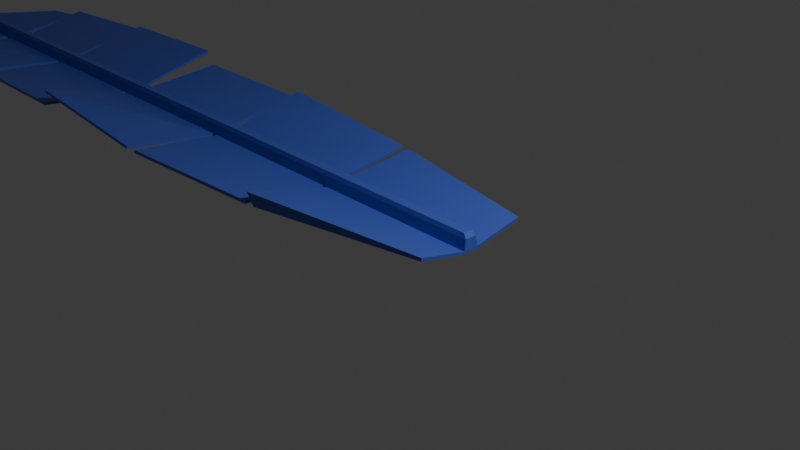 # Source: 4_0_Feather2_March8th2024.blend  (saved by Blender 4.0.36; exported with 4.5.12 LTS)
import bpy
from mathutils import Matrix  # noqa: F401  (used for matrix-valued properties, if any)

bpy.ops.wm.read_factory_settings(use_empty=True)
scene = bpy.context.scene
scene.name = 'Scene'

# ---- collections
col_collection = bpy.data.collections.new('Collection'); scene.collection.children.link(col_collection)

# ---- materials (node trees are filled in below, after node groups)
mat_material = bpy.data.materials.new('Material')
mat_material.use_transparent_shadow = False

# ---- node groups
ng_geometry_nodes = bpy.data.node_groups.new('Geometry Nodes', 'GeometryNodeTree')
_s = ng_geometry_nodes.interface.new_socket(name='Geometry', in_out='OUTPUT', socket_type='NodeSocketGeometry')
_s = ng_geometry_nodes.interface.new_socket(name='Geometry', in_out='INPUT', socket_type='NodeSocketGeometry')
ng_geometry_nodes.is_modifier = True
# nodes of 'Geometry Nodes' reference scene objects; filled in after objects exist

# ---- material node trees
mat_material.use_nodes = True; mat_material.node_tree.nodes.clear()
_N = mat_material.node_tree.nodes; _L = mat_material.node_tree.links
n0 = _N.new('ShaderNodeBsdfPrincipled'); n0.name = 'Principled BSDF'; n0.location = (10, 300)
n0.inputs[0].default_value = (0.07726, 0.1362, 0.6289, 1.0)
n0.inputs[3].default_value = 1.45
n1 = _N.new('ShaderNodeOutputMaterial'); n1.name = 'Material Output'; n1.location = (300, 300)
_L.new(n0.outputs[0], n1.inputs[0])
n1.is_active_output = True

# ---- world
world_world = bpy.data.worlds.new('World'); scene.world = world_world
world_world.use_nodes = True; world_world.node_tree.nodes.clear()
_N = world_world.node_tree.nodes; _L = world_world.node_tree.links
n0 = _N.new('ShaderNodeOutputWorld'); n0.name = 'World Output'; n0.location = (300, 300)
n1 = _N.new('ShaderNodeBackground'); n1.name = 'Background'; n1.location = (10, 300)
n1.inputs[0].default_value = (0.05088, 0.05088, 0.05088, 1.0)
_L.new(n1.outputs[0], n0.inputs[0])
n0.is_active_output = True
world_world.color = (0.05088, 0.05088, 0.05088)
world_world.use_sun_shadow = False
world_world.sun_shadow_jitter_overblur = 0.0

# ---- cameras
cam_camera = bpy.data.cameras.new('Camera')
cam_camera.clip_end = 100.0
cam_camera.ortho_scale = 7.314

# ---- lights
light_light = bpy.data.lights.new('Light', 'POINT')
light_light.transmission_factor = 0.0
light_light.use_soft_falloff = False
light_light.energy = 1000.0
light_light.shadow_soft_size = 0.1
light_light.shadow_maximum_resolution = 0.006
light_light.use_absolute_resolution = True

# ---- meshes
me_plane = bpy.data.meshes.new('Plane')
me_plane.from_pydata([(-1.03, -0.09292, 0.0), (1.0, -0.09292, 0.0), (-1.03, 0.09292, 0.0), (1.0, 0.09292, 0.0), (-1.089, -0.09327, 0.0007487), (-1.089, 0.09257, 0.0007487), (-3.062, -0.08608, 0.0007487), (-3.043, 0.08538, 0.0007487), (-3.146, -0.08608, 0.0007487), (-3.2, 0.08538, 0.0007487), (-5.043, -0.07959, 0.0007487), (-5.043, 0.07889, 0.0007487), (-5.135, -0.07959, 0.0007487), (-5.135, 0.07889, 0.0007487), (-6.836, -0.08269, 0.0007487), (-6.834, 0.08199, 0.0007487), (-6.933, -0.08269, 0.0007487), (-6.933, 0.08199, 0.0007487), (-8.339, -0.07561, 0.0007487), (-8.339, 0.0749, 0.0007487), (-8.522, -0.07561, 0.0007487), (-8.522, 0.0749, 0.0007487), (-10.08, -0.05356, 0.0007487), (-10.08, 0.05286, 0.0007487), (-1.0, 1.09, 0.1116), (1.0, 0.6747, 0.1116), (-1.12, 1.115, 0.1124), (-3.148, 1.225, 0.2075), (-3.2, 1.225, 0.1124), (-4.99, 1.218, 0.1124), (-5.099, 1.218, 0.2887), (-6.869, 1.221, 0.2482), (-6.905, 1.221, 0.2025), (-8.367, 1.057, 0.2025), (-8.522, 1.057, 0.1124), (-8.958, 0.9585, 0.1124), (-1.017, -1.061, 0.127), (0.9827, -0.6454, 0.127), (-1.137, -1.086, 0.1278), (-3.06, -1.196, 0.1278), (-3.217, -1.196, 0.1278), (-5.096, -1.19, 0.3102), (-5.177, -1.19, 0.1278), (-6.783, -1.193, 0.1278), (-6.951, -1.193, 0.1278), (-8.356, -1.028, 0.2321), (-8.54, -1.028, 0.2494), (-8.975, -0.9299, 0.1278), (-1.03, -0.09292, 0.03986), (1.0, -0.09292, 0.03986), (-1.03, 0.09292, 0.03986), (1.0, 0.09292, 0.03986), (-1.089, -0.09327, 0.04061), (-1.089, 0.09257, 0.04061), (-3.062, -0.08608, 0.04061), (-3.043, 0.08538, 0.04061), (-3.146, -0.08608, 0.04061), (-3.2, 0.08538, 0.04061), (-5.043, -0.07959, 0.04061), (-5.043, 0.07889, 0.04061), (-5.135, -0.07959, 0.04061), (-5.135, 0.07889, 0.04061), (-6.836, -0.08269, 0.04061), (-6.834, 0.08199, 0.04061), (-6.933, -0.08269, 0.04061), (-6.933, 0.08199, 0.04061), (-8.339, -0.07561, 0.04061), (-8.339, 0.0749, 0.04061), (-8.522, -0.07561, 0.04061), (-8.522, 0.0749, 0.04061), (-10.08, -0.05356, 0.04061), (-10.08, 0.05286, 0.04061), (-1.0, 1.09, 0.1515), (1.0, 0.6747, 0.1515), (-1.12, 1.115, 0.1522), (-3.148, 1.225, 0.2474), (-3.2, 1.225, 0.1522), (-4.99, 1.218, 0.1522), (-5.099, 1.218, 0.3286), (-6.869, 1.221, 0.2881), (-6.905, 1.221, 0.2424), (-8.367, 1.057, 0.2424), (-8.522, 1.057, 0.1522), (-8.958, 0.9585, 0.1522), (-1.123, -1.061, 0.2621), (0.9827, -0.6454, 0.1669), (-1.137, -1.086, 0.1676), (-3.06, -1.196, 0.1676), (-3.217, -1.196, 0.1676), (-5.096, -1.19, 0.35), (-5.177, -1.19, 0.1676), (-6.783, -1.193, 0.1676), (-6.951, -1.193, 0.1676), (-8.356, -1.028, 0.2719), (-8.54, -1.028, 0.2893), (-8.975, -0.9299, 0.1676), (-1.0, -0.06928, 0.1577), (0.9908, -0.06928, 0.1577), (-1.0, 0.06914, 0.1577), (0.9908, 0.06914, 0.1577), (-1.12, -0.06955, 0.1585), (-1.12, 0.06887, 0.1585), (-3.043, -0.06419, 0.1585), (-3.043, 0.06351, 0.1585), (-3.2, -0.06419, 0.1585), (-3.2, 0.06351, 0.1585), (-5.043, -0.05935, 0.1585), (-4.99, 0.05868, 0.1585), (-5.202, -0.05935, 0.1585), (-5.202, 0.05868, 0.1585), (-6.766, -0.06166, 0.1585), (-6.766, 0.06099, 0.1585), (-6.933, -0.06166, 0.1585), (-6.933, 0.06099, 0.1585), (-8.339, -0.05639, 0.1585), (-8.339, 0.05572, 0.1585), (-8.522, -0.05639, 0.1585), (-8.522, 0.05572, 0.1585), (-10.07, -0.03997, 0.1585), (-10.07, 0.0393, 0.1585), (-1.0, -0.05162, 0.2046), (0.9529, -0.05162, 0.2046), (-1.0, 0.05136, 0.2046), (0.9529, 0.05136, 0.2046), (-1.12, -0.05181, 0.2054), (-1.12, 0.05116, 0.2054), (-3.043, -0.04783, 0.2054), (-3.043, 0.04718, 0.2054), (-3.2, -0.04783, 0.2054), (-3.2, 0.04718, 0.2054), (-4.99, -0.04423, 0.2054), (-4.99, 0.04358, 0.2054), (-5.202, -0.04423, 0.2054), (-5.202, 0.04358, 0.2054), (-6.766, -0.04595, 0.2054), (-6.766, 0.0453, 0.2054), (-6.933, -0.04595, 0.2054), (-6.933, 0.0453, 0.2054), (-8.339, -0.04202, 0.2054), (-8.339, 0.04137, 0.2054), (-8.522, -0.04202, 0.2054), (-8.522, 0.04137, 0.2054), (-10.02, -0.02981, 0.2054), (-10.02, 0.02916, 0.2054)], [], [(0, 2, 3, 1), (0, 4, 5, 2), (4, 6, 7, 5), (6, 8, 9, 7), (8, 10, 11, 9), (10, 12, 13, 11), (12, 14, 15, 13), (14, 16, 17, 15), (16, 18, 19, 17), (18, 20, 21, 19), (20, 22, 23, 21), (7, 27, 26, 5), (23, 35, 34, 21), (19, 33, 32, 17), (2, 24, 25, 3), (15, 31, 30, 13), (11, 29, 28, 9), (8, 40, 41, 10), (70, 68, 116, 118), (4, 38, 39, 6), (20, 46, 47, 22), (60, 58, 106, 108), (69, 71, 119, 117), (16, 44, 45, 18), (59, 61, 109, 107), (12, 42, 43, 14), (1, 37, 36, 0), (51, 50, 98, 99), (64, 62, 110, 112), (54, 52, 100, 102), (71, 70, 118, 119), (63, 65, 113, 111), (53, 55, 103, 101), (68, 66, 114, 116), (55, 53, 74, 75), (71, 69, 82, 83), (67, 65, 80, 81), (50, 51, 73, 72), (63, 61, 78, 79), (59, 57, 76, 77), (56, 58, 89, 88), (52, 54, 87, 86), (68, 70, 95, 94), (64, 66, 93, 92), (60, 62, 91, 90), (49, 48, 84, 85), (5, 26, 74, 53), (22, 47, 95, 70), (39, 38, 86, 87), (27, 7, 55, 75), (46, 20, 68, 94), (21, 34, 82, 69), (0, 36, 84, 48), (1, 3, 51, 49), (19, 21, 69, 67), (41, 40, 88, 89), (35, 23, 71, 83), (18, 45, 93, 66), (20, 18, 66, 68), (11, 13, 61, 59), (24, 2, 50, 72), (44, 16, 64, 92), (23, 22, 70, 71), (43, 42, 90, 91), (12, 10, 58, 60), (33, 19, 67, 81), (14, 43, 91, 62), (2, 5, 53, 50), (17, 32, 80, 65), (42, 12, 60, 90), (4, 0, 48, 52), (45, 44, 92, 93), (31, 15, 63, 79), (37, 1, 49, 85), (25, 24, 72, 73), (3, 25, 73, 51), (26, 27, 75, 74), (47, 46, 94, 95), (13, 30, 78, 61), (28, 29, 77, 76), (10, 41, 89, 58), (15, 17, 65, 63), (29, 11, 59, 77), (30, 31, 79, 78), (40, 8, 56, 88), (16, 14, 62, 64), (9, 28, 76, 57), (7, 9, 57, 55), (32, 33, 81, 80), (6, 39, 87, 54), (36, 37, 85, 84), (8, 6, 54, 56), (34, 35, 83, 82), (38, 4, 52, 86), (102, 100, 124, 126), (119, 118, 142, 143), (96, 97, 121, 120), (111, 113, 137, 135), (101, 103, 127, 125), (116, 114, 138, 140), (106, 104, 128, 130), (115, 117, 141, 139), (105, 107, 131, 129), (110, 108, 132, 134), (100, 96, 120, 124), (55, 57, 105, 103), (65, 67, 115, 113), (56, 54, 102, 104), (66, 64, 112, 114), (50, 53, 101, 98), (61, 63, 111, 109), (49, 51, 99, 97), (52, 48, 96, 100), (62, 60, 108, 110), (57, 59, 107, 105), (67, 69, 117, 115), (48, 49, 97, 96), (58, 56, 104, 106), (120, 122, 125, 124), (128, 129, 131, 130), (126, 127, 129, 128), (120, 121, 123, 122), (124, 125, 127, 126), (130, 131, 133, 132), (132, 133, 135, 134), (134, 135, 137, 136), (136, 137, 139, 138), (138, 139, 141, 140), (140, 141, 143, 142), (112, 110, 134, 136), (99, 98, 122, 123), (107, 109, 133, 131), (117, 119, 143, 141), (108, 106, 130, 132), (118, 116, 140, 142), (103, 105, 129, 127), (113, 115, 139, 137), (97, 99, 123, 121), (104, 102, 126, 128), (114, 112, 136, 138), (98, 101, 125, 122), (109, 111, 135, 133)])
_uv = me_plane.uv_layers.new(name='UVMap')
_uv.uv.foreach_set('vector', [0.0, 0.0, 0.0, 1.0, 1.0, 1.0, 1.0, 0.0, 0.0, 0.0, 0.0, 0.0, 0.0, 1.0, 0.0, 1.0, 0.0, 0.0, 0.0, 0.0, 0.0, 1.0, 0.0, 1.0, 0.0, 0.0, 0.0, 0.0, 0.0, 1.0, 0.0, 1.0, 0.0, 0.0, 0.0, 0.0, 0.0, 1.0, 0.0, 1.0, 0.0, 0.0, 0.0, 0.0, 0.0, 1.0, 0.0, 1.0, 0.0, 0.0, 0.0, 0.0, 0.0, 1.0, 0.0, 1.0, 0.0, 0.0, 0.0, 0.0, 0.0, 1.0, 0.0, 1.0, 0.0, 0.0, 0.0, 0.0, 0.0, 1.0, 0.0, 1.0, 0.0, 0.0, 0.0, 0.0, 0.0, 1.0, 0.0, 1.0, 0.0, 0.0, 0.0, 0.0, 0.0, 1.0, 0.0, 1.0, 0.0, 1.0, 0.0, 1.0, 0.0, 1.0, 0.0, 1.0, 0.0, 1.0, 0.0, 1.0, 0.0, 1.0, 0.0, 1.0, 0.0, 1.0, 0.0, 1.0, 0.0, 1.0, 0.0, 1.0, 0.0, 1.0, 0.0, 1.0, 1.0, 1.0, 1.0, 1.0, 0.0, 1.0, 0.0, 1.0, 0.0, 1.0, 0.0, 1.0, 0.0, 1.0, 0.0, 1.0, 0.0, 1.0, 0.0, 1.0, 0.0, 0.0, 0.0, 0.0, 0.0, 0.0, 0.0, 0.0, 0.0, 0.0, 0.0, 0.0, 0.0, 0.0, 0.0, 0.0, 0.0, 0.0, 0.0, 0.0, 0.0, 0.0, 0.0, 0.0, 0.0, 0.0, 0.0, 0.0, 0.0, 0.0, 0.0, 0.0, 0.0, 0.0, 0.0, 0.0, 0.0, 0.0, 0.0, 0.0, 0.0, 1.0, 0.0, 1.0, 0.0, 1.0, 0.0, 1.0, 0.0, 0.0, 0.0, 0.0, 0.0, 0.0, 0.0, 0.0, 0.0, 1.0, 0.0, 1.0, 0.0, 1.0, 0.0, 1.0, 0.0, 0.0, 0.0, 0.0, 0.0, 0.0, 0.0, 0.0, 1.0, 0.0, 1.0, 0.0, 0.0, 0.0, 0.0, 0.0, 1.0, 1.0, 0.0, 1.0, 0.0, 1.0, 1.0, 1.0, 0.0, 0.0, 0.0, 0.0, 0.0, 0.0, 0.0, 0.0, 0.0, 0.0, 0.0, 0.0, 0.0, 0.0, 0.0, 0.0, 0.0, 1.0, 0.0, 0.0, 0.0, 0.0, 0.0, 1.0, 0.0, 1.0, 0.0, 1.0, 0.0, 1.0, 0.0, 1.0, 0.0, 1.0, 0.0, 1.0, 0.0, 1.0, 0.0, 1.0, 0.0, 0.0, 0.0, 0.0, 0.0, 0.0, 0.0, 0.0, 0.0, 1.0, 0.0, 1.0, 0.0, 1.0, 0.0, 1.0, 0.0, 1.0, 0.0, 1.0, 0.0, 1.0, 0.0, 1.0, 0.0, 1.0, 0.0, 1.0, 0.0, 1.0, 0.0, 1.0, 0.0, 1.0, 1.0, 1.0, 1.0, 1.0, 0.0, 1.0, 0.0, 1.0, 0.0, 1.0, 0.0, 1.0, 0.0, 1.0, 0.0, 1.0, 0.0, 1.0, 0.0, 1.0, 0.0, 1.0, 0.0, 0.0, 0.0, 0.0, 0.0, 0.0, 0.0, 0.0, 0.0, 0.0, 0.0, 0.0, 0.0, 0.0, 0.0, 0.0, 0.0, 0.0, 0.0, 0.0, 0.0, 0.0, 0.0, 0.0, 0.0, 0.0, 0.0, 0.0, 0.0, 0.0, 0.0, 0.0, 0.0, 0.0, 0.0, 0.0, 0.0, 0.0, 0.0, 0.0, 1.0, 0.0, 0.0, 0.0, 0.0, 0.0, 1.0, 0.0, 0.0, 1.0, 0.0, 1.0, 0.0, 1.0, 0.0, 1.0, 0.0, 0.0, 0.0, 0.0, 0.0, 0.0, 0.0, 0.0, 0.0, 0.0, 0.0, 0.0, 0.0, 0.0, 0.0, 0.0, 0.0, 1.0, 0.0, 1.0, 0.0, 1.0, 0.0, 1.0, 0.0, 0.0, 0.0, 0.0, 0.0, 0.0, 0.0, 0.0, 0.0, 1.0, 0.0, 1.0, 0.0, 1.0, 0.0, 1.0, 0.0, 0.0, 0.0, 0.0, 0.0, 0.0, 0.0, 0.0, 1.0, 0.0, 1.0, 1.0, 1.0, 1.0, 1.0, 0.0, 0.0, 1.0, 0.0, 1.0, 0.0, 1.0, 0.0, 1.0, 0.0, 0.0, 0.0, 0.0, 0.0, 0.0, 0.0, 0.0, 0.0, 1.0, 0.0, 1.0, 0.0, 1.0, 0.0, 1.0, 0.0, 0.0, 0.0, 0.0, 0.0, 0.0, 0.0, 0.0, 0.0, 0.0, 0.0, 0.0, 0.0, 0.0, 0.0, 0.0, 0.0, 1.0, 0.0, 1.0, 0.0, 1.0, 0.0, 1.0, 0.0, 1.0, 0.0, 1.0, 0.0, 1.0, 0.0, 1.0, 0.0, 0.0, 0.0, 0.0, 0.0, 0.0, 0.0, 0.0, 0.0, 1.0, 0.0, 0.0, 0.0, 0.0, 0.0, 1.0, 0.0, 0.0, 0.0, 0.0, 0.0, 0.0, 0.0, 0.0, 0.0, 0.0, 0.0, 0.0, 0.0, 0.0, 0.0, 0.0, 0.0, 1.0, 0.0, 1.0, 0.0, 1.0, 0.0, 1.0, 0.0, 0.0, 0.0, 0.0, 0.0, 0.0, 0.0, 0.0, 0.0, 1.0, 0.0, 1.0, 0.0, 1.0, 0.0, 1.0, 0.0, 1.0, 0.0, 1.0, 0.0, 1.0, 0.0, 1.0, 0.0, 0.0, 0.0, 0.0, 0.0, 0.0, 0.0, 0.0, 0.0, 0.0, 0.0, 0.0, 0.0, 0.0, 0.0, 0.0, 0.0, 0.0, 0.0, 0.0, 0.0, 0.0, 0.0, 0.0, 0.0, 1.0, 0.0, 1.0, 0.0, 1.0, 0.0, 1.0, 1.0, 0.0, 1.0, 0.0, 1.0, 0.0, 1.0, 0.0, 1.0, 1.0, 0.0, 1.0, 0.0, 1.0, 1.0, 1.0, 1.0, 1.0, 1.0, 1.0, 1.0, 1.0, 1.0, 1.0, 0.0, 1.0, 0.0, 1.0, 0.0, 1.0, 0.0, 1.0, 0.0, 0.0, 0.0, 0.0, 0.0, 0.0, 0.0, 0.0, 0.0, 1.0, 0.0, 1.0, 0.0, 1.0, 0.0, 1.0, 0.0, 1.0, 0.0, 1.0, 0.0, 1.0, 0.0, 1.0, 0.0, 0.0, 0.0, 0.0, 0.0, 0.0, 0.0, 0.0, 0.0, 1.0, 0.0, 1.0, 0.0, 1.0, 0.0, 1.0, 0.0, 1.0, 0.0, 1.0, 0.0, 1.0, 0.0, 1.0, 0.0, 1.0, 0.0, 1.0, 0.0, 1.0, 0.0, 1.0, 0.0, 0.0, 0.0, 0.0, 0.0, 0.0, 0.0, 0.0, 0.0, 0.0, 0.0, 0.0, 0.0, 0.0, 0.0, 0.0, 0.0, 1.0, 0.0, 1.0, 0.0, 1.0, 0.0, 1.0, 0.0, 1.0, 0.0, 1.0, 0.0, 1.0, 0.0, 1.0, 0.0, 1.0, 0.0, 1.0, 0.0, 1.0, 0.0, 1.0, 0.0, 0.0, 0.0, 0.0, 0.0, 0.0, 0.0, 0.0, 0.0, 0.0, 1.0, 0.0, 1.0, 0.0, 0.0, 0.0, 0.0, 0.0, 0.0, 0.0, 0.0, 0.0, 0.0, 0.0, 0.0, 1.0, 0.0, 1.0, 0.0, 1.0, 0.0, 1.0, 0.0, 0.0, 0.0, 0.0, 0.0, 0.0, 0.0, 0.0, 0.0, 0.0, 0.0, 0.0, 0.0, 0.0, 0.0, 0.0, 0.0, 1.0, 0.0, 0.0, 0.0, 0.0, 0.0, 1.0, 0.0, 0.0, 1.0, 0.0, 1.0, 0.0, 0.0, 0.0, 0.0, 1.0, 0.0, 1.0, 0.0, 1.0, 0.0, 1.0, 0.0, 1.0, 0.0, 1.0, 0.0, 1.0, 0.0, 1.0, 0.0, 0.0, 0.0, 0.0, 0.0, 0.0, 0.0, 0.0, 0.0, 0.0, 0.0, 0.0, 0.0, 0.0, 0.0, 0.0, 0.0, 1.0, 0.0, 1.0, 0.0, 1.0, 0.0, 1.0, 0.0, 1.0, 0.0, 1.0, 0.0, 1.0, 0.0, 1.0, 0.0, 0.0, 0.0, 0.0, 0.0, 0.0, 0.0, 0.0, 0.0, 0.0, 0.0, 0.0, 0.0, 0.0, 0.0, 0.0, 0.0, 1.0, 0.0, 1.0, 0.0, 1.0, 0.0, 1.0, 0.0, 1.0, 0.0, 1.0, 0.0, 1.0, 0.0, 1.0, 0.0, 0.0, 0.0, 0.0, 0.0, 0.0, 0.0, 0.0, 0.0, 0.0, 0.0, 0.0, 0.0, 0.0, 0.0, 0.0, 0.0, 1.0, 0.0, 1.0, 0.0, 1.0, 0.0, 1.0, 0.0, 1.0, 0.0, 1.0, 0.0, 1.0, 0.0, 1.0, 1.0, 0.0, 1.0, 1.0, 1.0, 1.0, 1.0, 0.0, 0.0, 0.0, 0.0, 0.0, 0.0, 0.0, 0.0, 0.0, 0.0, 0.0, 0.0, 0.0, 0.0, 0.0, 0.0, 0.0, 0.0, 1.0, 0.0, 1.0, 0.0, 1.0, 0.0, 1.0, 0.0, 1.0, 0.0, 1.0, 0.0, 1.0, 0.0, 1.0, 0.0, 0.0, 1.0, 0.0, 1.0, 0.0, 0.0, 0.0, 0.0, 0.0, 0.0, 0.0, 0.0, 0.0, 0.0, 0.0, 0.0, 0.0, 0.0, 1.0, 0.0, 1.0, 0.0, 0.0, 0.0, 0.0, 0.0, 1.0, 0.0, 1.0, 0.0, 0.0, 0.0, 0.0, 0.0, 1.0, 0.0, 1.0, 0.0, 0.0, 0.0, 0.0, 1.0, 0.0, 1.0, 1.0, 0.0, 1.0, 0.0, 0.0, 0.0, 1.0, 0.0, 1.0, 0.0, 0.0, 0.0, 0.0, 0.0, 1.0, 0.0, 1.0, 0.0, 0.0, 0.0, 0.0, 0.0, 1.0, 0.0, 1.0, 0.0, 0.0, 0.0, 0.0, 0.0, 1.0, 0.0, 1.0, 0.0, 0.0, 0.0, 0.0, 0.0, 1.0, 0.0, 1.0, 0.0, 0.0, 0.0, 0.0, 0.0, 1.0, 0.0, 1.0, 0.0, 0.0, 0.0, 0.0, 0.0, 1.0, 0.0, 1.0, 0.0, 0.0, 0.0, 0.0, 0.0, 0.0, 0.0, 0.0, 0.0, 0.0, 1.0, 1.0, 0.0, 1.0, 0.0, 1.0, 1.0, 1.0, 0.0, 1.0, 0.0, 1.0, 0.0, 1.0, 0.0, 1.0, 0.0, 1.0, 0.0, 1.0, 0.0, 1.0, 0.0, 1.0, 0.0, 0.0, 0.0, 0.0, 0.0, 0.0, 0.0, 0.0, 0.0, 0.0, 0.0, 0.0, 0.0, 0.0, 0.0, 0.0, 0.0, 1.0, 0.0, 1.0, 0.0, 1.0, 0.0, 1.0, 0.0, 1.0, 0.0, 1.0, 0.0, 1.0, 0.0, 1.0, 1.0, 0.0, 1.0, 1.0, 1.0, 1.0, 1.0, 0.0, 0.0, 0.0, 0.0, 0.0, 0.0, 0.0, 0.0, 0.0, 0.0, 0.0, 0.0, 0.0, 0.0, 0.0, 0.0, 0.0, 0.0, 1.0, 0.0, 1.0, 0.0, 1.0, 0.0, 1.0, 0.0, 1.0, 0.0, 1.0, 0.0, 1.0, 0.0, 1.0])
me_plane.materials.append(mat_material)
me_plane.update()
me_plane_001 = bpy.data.meshes.new('Plane.001')
me_plane_001.from_pydata([(-1.0, -1.0, 0.0), (1.0, -1.0, 0.0), (-1.0, 1.0, 0.0), (1.0, 1.0, 0.0)], [], [(0, 1, 3, 2)])
_uv = me_plane_001.uv_layers.new(name='UVMap')
_uv.uv.foreach_set('vector', [0.0, 0.0, 1.0, 0.0, 1.0, 1.0, 0.0, 1.0])
me_plane_001.update()

# ---- objects
ob_light = bpy.data.objects.new('Light', light_light)
ob_camera_lifeisvaluable_lisv = bpy.data.objects.new('Camera_LifeIsValuable_LisV', cam_camera)
ob_plane = bpy.data.objects.new('Plane', me_plane)
ob_plane_001 = bpy.data.objects.new('Plane.001', me_plane_001)
_N = ng_geometry_nodes.nodes; _L = ng_geometry_nodes.links
n0 = _N.new('NodeGroupOutput'); n0.name = 'Group Output'; n0.location = (200, 0)
n1 = _N.new('GeometryNodeInstanceOnPoints'); n1.name = 'Instance on Points'; n1.location = (-20, 55)
n1.inputs[5].default_value = (0.0, 0.2915, 0.0)
n1.inputs[6].default_value = (0.1, 0.1, 0.1)
n2 = _N.new('GeometryNodeObjectInfo'); n2.name = 'Object Info'; n2.location = (-513, -118)
n2.inputs[0].default_value = ob_plane
n3 = _N.new('NodeGroupInput'); n3.name = 'Group Input'; n3.location = (-574, 54)
n4 = _N.new('GeometryNodeSubdivideMesh'); n4.name = 'Subdivide Mesh'; n4.location = (-311, 73)
n4.inputs[1].default_value = 3
_L.new(n1.outputs[0], n0.inputs[0])
_L.new(n4.outputs[0], n1.inputs[0])
_L.new(n2.outputs[4], n1.inputs[2])
_L.new(n3.outputs[0], n4.inputs[0])
n0.is_active_output = True

# ---- transforms, parenting, visibility, modifiers, constraints
ob_light.location = (4.076, 1.005, 5.904)
ob_light.rotation_euler = (0.6503, 0.05522, 1.866)
ob_light.lock_rotations_4d = False
ob_light.empty_display_type = 'ARROWS'
ob_light.color = (0.0, 0.0, 0.0, 0.0)
ob_light.lineart.crease_threshold = 0.0
ob_camera_lifeisvaluable_lisv.location = (7.359, -6.926, 4.958)
ob_camera_lifeisvaluable_lisv.rotation_euler = (1.109, 0.0, 0.8149)
ob_camera_lifeisvaluable_lisv.lock_rotations_4d = False
ob_camera_lifeisvaluable_lisv.empty_display_type = 'ARROWS'
ob_camera_lifeisvaluable_lisv.color = (0.0, 0.0, 0.0, 0.0)
ob_camera_lifeisvaluable_lisv.display_type = 'WIRE'
ob_camera_lifeisvaluable_lisv.lineart.crease_threshold = 0.0
ob_plane.location = (0.0, 0.0, 0.0)
ob_plane_001.location = (-3.122, -10.94, 0.9827)
ob_plane_001.rotation_euler = (-0.0, 2.859, -0.0)
_m = ob_plane_001.modifiers.new('GeometryNodes', 'NODES')
_m.node_group = ng_geometry_nodes

# ---- collection membership
col_collection.objects.link(ob_light)
col_collection.objects.link(ob_camera_lifeisvaluable_lisv)
col_collection.objects.link(ob_plane)
col_collection.objects.link(ob_plane_001)

# ---- scene / render settings (as saved in the file)
scene.camera = ob_camera_lifeisvaluable_lisv
scene.frame_start = 1; scene.frame_end = 250; scene.frame_set(1)
scene.render.engine = 'BLENDER_EEVEE_NEXT'
scene.render.image_settings.file_format = 'FFMPEG'
scene.render.image_settings.color_mode = 'RGB'
scene.render.fps = 60
scene.cycles.sampling_pattern = 'TABULATED_SOBOL'
bpy.context.view_layer.update()
